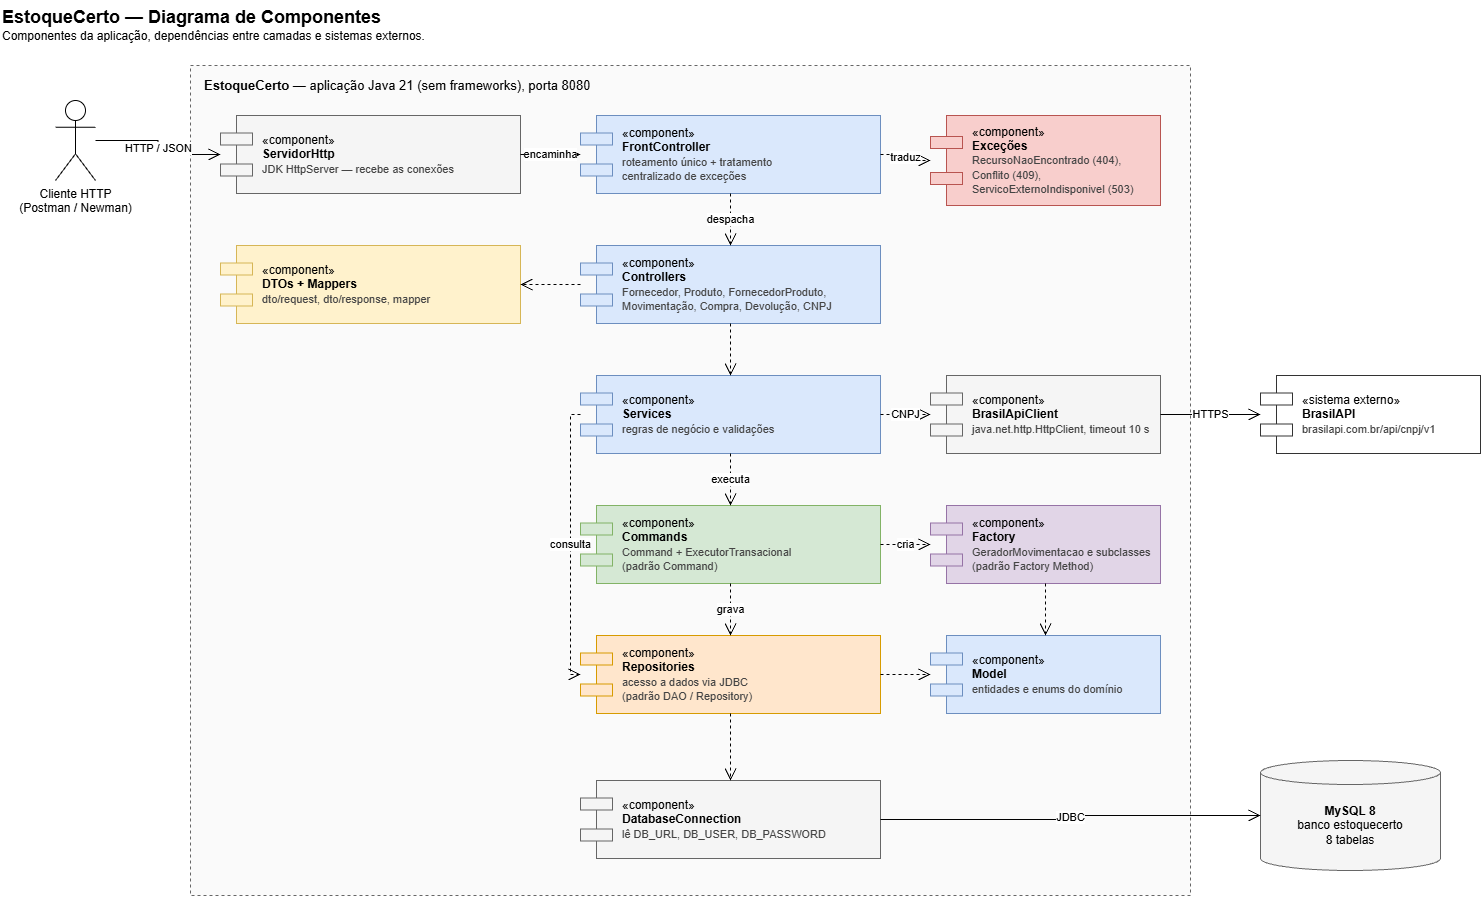

The diagram above was exported from draw.io. Its source (the exported page's mxGraphModel, read from the mxfile embedded in the PNG):
<mxGraphModel dx="1538" dy="1272" grid="0" gridSize="10" guides="1" tooltips="1" connect="1" arrows="1" fold="1" page="0" pageScale="1" pageWidth="827" pageHeight="1169" math="0" shadow="0">
  <root>
    <mxCell id="0" />
    <mxCell id="1" parent="0" />
    <mxCell id="c2" parent="1" style="text;html=1;align=left;verticalAlign=top;whiteSpace=wrap;fontSize=12;" value="&lt;b style=&quot;font-size:18px&quot;&gt;EstoqueCerto — Diagrama de Componentes&lt;/b&gt;&lt;br&gt;Componentes da aplicação, dependências entre camadas e sistemas externos." vertex="1">
      <mxGeometry height="50" width="1000" x="40" y="20" as="geometry" />
    </mxCell>
    <mxCell id="c3" parent="1" style="rounded=0;whiteSpace=wrap;html=1;verticalAlign=top;align=left;spacingLeft=12;spacingTop=6;fillColor=#fafafa;strokeColor=#666666;dashed=1;fontSize=13;" value="&lt;b&gt;EstoqueCerto&lt;/b&gt; — aplicação Java 21 (sem frameworks), porta 8080" vertex="1">
      <mxGeometry height="830" width="1000" x="230" y="85" as="geometry" />
    </mxCell>
    <mxCell id="c4" parent="1" style="shape=component;align=left;spacingLeft=40;spacingRight=6;html=1;whiteSpace=wrap;verticalAlign=middle;fillColor=#f5f5f5;strokeColor=#666666;fontSize=12;" value="«component»&lt;br&gt;&lt;b&gt;ServidorHttp&lt;/b&gt;&lt;br&gt;&lt;font style='font-size:11px' color='#444444'&gt;JDK HttpServer — recebe as conexões&lt;/font&gt;" vertex="1">
      <mxGeometry height="78" width="300" x="260" y="135" as="geometry" />
    </mxCell>
    <mxCell id="c5" parent="1" style="shape=component;align=left;spacingLeft=40;spacingRight=6;html=1;whiteSpace=wrap;verticalAlign=middle;fillColor=#dae8fc;strokeColor=#6c8ebf;fontSize=12;" value="«component»&lt;br&gt;&lt;b&gt;FrontController&lt;/b&gt;&lt;br&gt;&lt;font style='font-size:11px' color='#444444'&gt;roteamento único + tratamento&lt;br&gt;centralizado de exceções&lt;/font&gt;" vertex="1">
      <mxGeometry height="78" width="300" x="620" y="135" as="geometry" />
    </mxCell>
    <mxCell id="c6" parent="1" style="shape=component;align=left;spacingLeft=40;spacingRight=6;html=1;whiteSpace=wrap;verticalAlign=middle;fillColor=#f8cecc;strokeColor=#b85450;fontSize=12;" value="«component»&lt;br&gt;&lt;b&gt;Exceções&lt;/b&gt;&lt;br&gt;&lt;font style='font-size:11px' color='#444444'&gt;RecursoNaoEncontrado (404), Conflito (409),&lt;br&gt;ServicoExternoIndisponivel (503)&lt;/font&gt;" vertex="1">
      <mxGeometry height="90" width="230" x="970" y="135" as="geometry" />
    </mxCell>
    <mxCell id="c7" parent="1" style="shape=component;align=left;spacingLeft=40;spacingRight=6;html=1;whiteSpace=wrap;verticalAlign=middle;fillColor=#fff2cc;strokeColor=#d6b656;fontSize=12;" value="«component»&lt;br&gt;&lt;b&gt;DTOs + Mappers&lt;/b&gt;&lt;br&gt;&lt;font style='font-size:11px' color='#444444'&gt;dto/request, dto/response, mapper&lt;/font&gt;" vertex="1">
      <mxGeometry height="78" width="300" x="260" y="265" as="geometry" />
    </mxCell>
    <mxCell id="c8" parent="1" style="shape=component;align=left;spacingLeft=40;spacingRight=6;html=1;whiteSpace=wrap;verticalAlign=middle;fillColor=#dae8fc;strokeColor=#6c8ebf;fontSize=12;" value="«component»&lt;br&gt;&lt;b&gt;Controllers&lt;/b&gt;&lt;br&gt;&lt;font style='font-size:11px' color='#444444'&gt;Fornecedor, Produto, FornecedorProduto,&lt;br&gt;Movimentação, Compra, Devolução, CNPJ&lt;/font&gt;" vertex="1">
      <mxGeometry height="78" width="300" x="620" y="265" as="geometry" />
    </mxCell>
    <mxCell id="c9" parent="1" style="shape=component;align=left;spacingLeft=40;spacingRight=6;html=1;whiteSpace=wrap;verticalAlign=middle;fillColor=#dae8fc;strokeColor=#6c8ebf;fontSize=12;" value="«component»&lt;br&gt;&lt;b&gt;Services&lt;/b&gt;&lt;br&gt;&lt;font style='font-size:11px' color='#444444'&gt;regras de negócio e validações&lt;/font&gt;" vertex="1">
      <mxGeometry height="78" width="300" x="620" y="395" as="geometry" />
    </mxCell>
    <mxCell id="c10" parent="1" style="shape=component;align=left;spacingLeft=40;spacingRight=6;html=1;whiteSpace=wrap;verticalAlign=middle;fillColor=#f5f5f5;strokeColor=#666666;fontSize=12;" value="«component»&lt;br&gt;&lt;b&gt;BrasilApiClient&lt;/b&gt;&lt;br&gt;&lt;font style='font-size:11px' color='#444444'&gt;java.net.http.HttpClient, timeout 10 s&lt;/font&gt;" vertex="1">
      <mxGeometry height="78" width="230" x="970" y="395" as="geometry" />
    </mxCell>
    <mxCell id="c11" parent="1" style="shape=component;align=left;spacingLeft=40;spacingRight=6;html=1;whiteSpace=wrap;verticalAlign=middle;fillColor=#d5e8d4;strokeColor=#82b366;fontSize=12;" value="«component»&lt;br&gt;&lt;b&gt;Commands&lt;/b&gt;&lt;br&gt;&lt;font style='font-size:11px' color='#444444'&gt;Command + ExecutorTransacional&lt;br&gt;(padrão Command)&lt;/font&gt;" vertex="1">
      <mxGeometry height="78" width="300" x="620" y="525" as="geometry" />
    </mxCell>
    <mxCell id="c12" parent="1" style="shape=component;align=left;spacingLeft=40;spacingRight=6;html=1;whiteSpace=wrap;verticalAlign=middle;fillColor=#e1d5e7;strokeColor=#9673a6;fontSize=12;" value="«component»&lt;br&gt;&lt;b&gt;Factory&lt;/b&gt;&lt;br&gt;&lt;font style='font-size:11px' color='#444444'&gt;GeradorMovimentacao e subclasses&lt;br&gt;(padrão Factory Method)&lt;/font&gt;" vertex="1">
      <mxGeometry height="78" width="230" x="970" y="525" as="geometry" />
    </mxCell>
    <mxCell id="c13" parent="1" style="shape=component;align=left;spacingLeft=40;spacingRight=6;html=1;whiteSpace=wrap;verticalAlign=middle;fillColor=#ffe6cc;strokeColor=#d79b00;fontSize=12;" value="«component»&lt;br&gt;&lt;b&gt;Repositories&lt;/b&gt;&lt;br&gt;&lt;font style='font-size:11px' color='#444444'&gt;acesso a dados via JDBC&lt;br&gt;(padrão DAO / Repository)&lt;/font&gt;" vertex="1">
      <mxGeometry height="78" width="300" x="620" y="655" as="geometry" />
    </mxCell>
    <mxCell id="c14" parent="1" style="shape=component;align=left;spacingLeft=40;spacingRight=6;html=1;whiteSpace=wrap;verticalAlign=middle;fillColor=#dae8fc;strokeColor=#6c8ebf;fontSize=12;" value="«component»&lt;br&gt;&lt;b&gt;Model&lt;/b&gt;&lt;br&gt;&lt;font style='font-size:11px' color='#444444'&gt;entidades e enums do domínio&lt;/font&gt;" vertex="1">
      <mxGeometry height="78" width="230" x="970" y="655" as="geometry" />
    </mxCell>
    <mxCell id="c15" parent="1" style="shape=component;align=left;spacingLeft=40;spacingRight=6;html=1;whiteSpace=wrap;verticalAlign=middle;fillColor=#f5f5f5;strokeColor=#666666;fontSize=12;" value="«component»&lt;br&gt;&lt;b&gt;DatabaseConnection&lt;/b&gt;&lt;br&gt;&lt;font style='font-size:11px' color='#444444'&gt;lê DB_URL, DB_USER, DB_PASSWORD&lt;/font&gt;" vertex="1">
      <mxGeometry height="78" width="300" x="620" y="800" as="geometry" />
    </mxCell>
    <mxCell id="c16" parent="1" style="shape=umlActor;verticalLabelPosition=bottom;verticalAlign=top;html=1;outlineConnect=0;fontSize=12;" value="Cliente HTTP&lt;br&gt;(Postman / Newman)" vertex="1">
      <mxGeometry height="80" width="40" x="95" y="120" as="geometry" />
    </mxCell>
    <mxCell id="c18" parent="1" style="shape=cylinder3;whiteSpace=wrap;html=1;boundedLbl=1;backgroundOutline=1;size=12;fillColor=#f5f5f5;strokeColor=#666666;fontSize=12;" value="&lt;b&gt;MySQL 8&lt;/b&gt;&lt;br&gt;banco estoquecerto&lt;br&gt;8 tabelas" vertex="1">
      <mxGeometry height="110" width="180" x="1300" y="780" as="geometry" />
    </mxCell>
    <mxCell id="c19" parent="1" style="shape=component;align=left;spacingLeft=40;spacingRight=6;html=1;whiteSpace=wrap;verticalAlign=middle;fillColor=#ffffff;strokeColor=#333333;fontSize=12;" value="«sistema externo»&lt;br&gt;&lt;b&gt;BrasilAPI&lt;/b&gt;&lt;br&gt;&lt;font style='font-size:11px' color='#444444'&gt;brasilapi.com.br/api/cnpj/v1&lt;/font&gt;" vertex="1">
      <mxGeometry height="78" width="220" x="1300" y="395" as="geometry" />
    </mxCell>
    <mxCell id="c20" edge="1" parent="1" source="c16" style="edgeStyle=orthogonalEdgeStyle;rounded=0;html=1;fontSize=11;endArrow=open;endFill=0;endSize=10;exitX=1;exitY=0.5;entryX=0;entryY=0.5;" target="c4" value="HTTP / JSON">
      <mxGeometry relative="1" as="geometry" />
    </mxCell>
    <mxCell id="c21" edge="1" parent="1" source="c4" style="edgeStyle=orthogonalEdgeStyle;rounded=0;html=1;fontSize=11;endArrow=open;endFill=0;endSize=10;" target="c5" value="encaminha">
      <mxGeometry relative="1" as="geometry" />
    </mxCell>
    <mxCell id="c22" edge="1" parent="1" source="c5" style="edgeStyle=orthogonalEdgeStyle;rounded=0;html=1;fontSize=11;endArrow=open;endFill=0;endSize=10;dashed=1;" target="c6" value="traduz">
      <mxGeometry relative="1" as="geometry" />
    </mxCell>
    <mxCell id="c23" edge="1" parent="1" source="c5" style="edgeStyle=orthogonalEdgeStyle;rounded=0;html=1;fontSize=11;endArrow=open;endFill=0;endSize=10;dashed=1;exitX=0.5;exitY=1;entryX=0.5;entryY=0;" target="c8" value="despacha">
      <mxGeometry relative="1" as="geometry" />
    </mxCell>
    <mxCell id="c24" edge="1" parent="1" source="c8" style="edgeStyle=orthogonalEdgeStyle;rounded=0;html=1;fontSize=11;endArrow=open;endFill=0;endSize=10;dashed=1;" target="c7" value="">
      <mxGeometry relative="1" as="geometry" />
    </mxCell>
    <mxCell id="c25" edge="1" parent="1" source="c8" style="edgeStyle=orthogonalEdgeStyle;rounded=0;html=1;fontSize=11;endArrow=open;endFill=0;endSize=10;dashed=1;exitX=0.5;exitY=1;entryX=0.5;entryY=0;" target="c9" value="">
      <mxGeometry relative="1" as="geometry" />
    </mxCell>
    <mxCell id="c26" edge="1" parent="1" source="c9" style="edgeStyle=orthogonalEdgeStyle;rounded=0;html=1;fontSize=11;endArrow=open;endFill=0;endSize=10;dashed=1;" target="c10" value="CNPJ">
      <mxGeometry relative="1" as="geometry" />
    </mxCell>
    <mxCell id="c27" edge="1" parent="1" source="c10" style="edgeStyle=orthogonalEdgeStyle;rounded=0;html=1;fontSize=11;endArrow=open;endFill=0;endSize=10;" target="c19" value="HTTPS">
      <mxGeometry relative="1" as="geometry" />
    </mxCell>
    <mxCell id="c28" edge="1" parent="1" source="c9" style="edgeStyle=orthogonalEdgeStyle;rounded=0;html=1;fontSize=11;endArrow=open;endFill=0;endSize=10;dashed=1;exitX=0.5;exitY=1;entryX=0.5;entryY=0;" target="c11" value="executa">
      <mxGeometry relative="1" as="geometry" />
    </mxCell>
    <mxCell id="c29" edge="1" parent="1" source="c9" style="edgeStyle=orthogonalEdgeStyle;rounded=0;html=1;fontSize=11;endArrow=open;endFill=0;endSize=10;dashed=1;exitX=0;exitY=0.5;entryX=0;entryY=0.5;" target="c13" value="consulta">
      <mxGeometry relative="1" as="geometry" />
    </mxCell>
    <mxCell id="c30" edge="1" parent="1" source="c11" style="edgeStyle=orthogonalEdgeStyle;rounded=0;html=1;fontSize=11;endArrow=open;endFill=0;endSize=10;dashed=1;" target="c12" value="cria">
      <mxGeometry relative="1" as="geometry" />
    </mxCell>
    <mxCell id="c31" edge="1" parent="1" source="c11" style="edgeStyle=orthogonalEdgeStyle;rounded=0;html=1;fontSize=11;endArrow=open;endFill=0;endSize=10;dashed=1;exitX=0.5;exitY=1;entryX=0.5;entryY=0;" target="c13" value="grava">
      <mxGeometry relative="1" as="geometry" />
    </mxCell>
    <mxCell id="c32" edge="1" parent="1" source="c12" style="edgeStyle=orthogonalEdgeStyle;rounded=0;html=1;fontSize=11;endArrow=open;endFill=0;endSize=10;dashed=1;exitX=0.5;exitY=1;entryX=0.5;entryY=0;" target="c14" value="">
      <mxGeometry relative="1" as="geometry" />
    </mxCell>
    <mxCell id="c33" edge="1" parent="1" source="c13" style="edgeStyle=orthogonalEdgeStyle;rounded=0;html=1;fontSize=11;endArrow=open;endFill=0;endSize=10;dashed=1;" target="c14" value="">
      <mxGeometry relative="1" as="geometry" />
    </mxCell>
    <mxCell id="c34" edge="1" parent="1" source="c13" style="edgeStyle=orthogonalEdgeStyle;rounded=0;html=1;fontSize=11;endArrow=open;endFill=0;endSize=10;dashed=1;exitX=0.5;exitY=1;entryX=0.5;entryY=0;" target="c15" value="">
      <mxGeometry relative="1" as="geometry" />
    </mxCell>
    <mxCell id="c35" edge="1" parent="1" source="c15" style="edgeStyle=orthogonalEdgeStyle;rounded=0;html=1;fontSize=11;endArrow=open;endFill=0;endSize=10;exitX=1;exitY=0.5;entryX=0;entryY=0.5;" target="c18" value="JDBC">
      <mxGeometry relative="1" as="geometry" />
    </mxCell>
  </root>
</mxGraphModel>